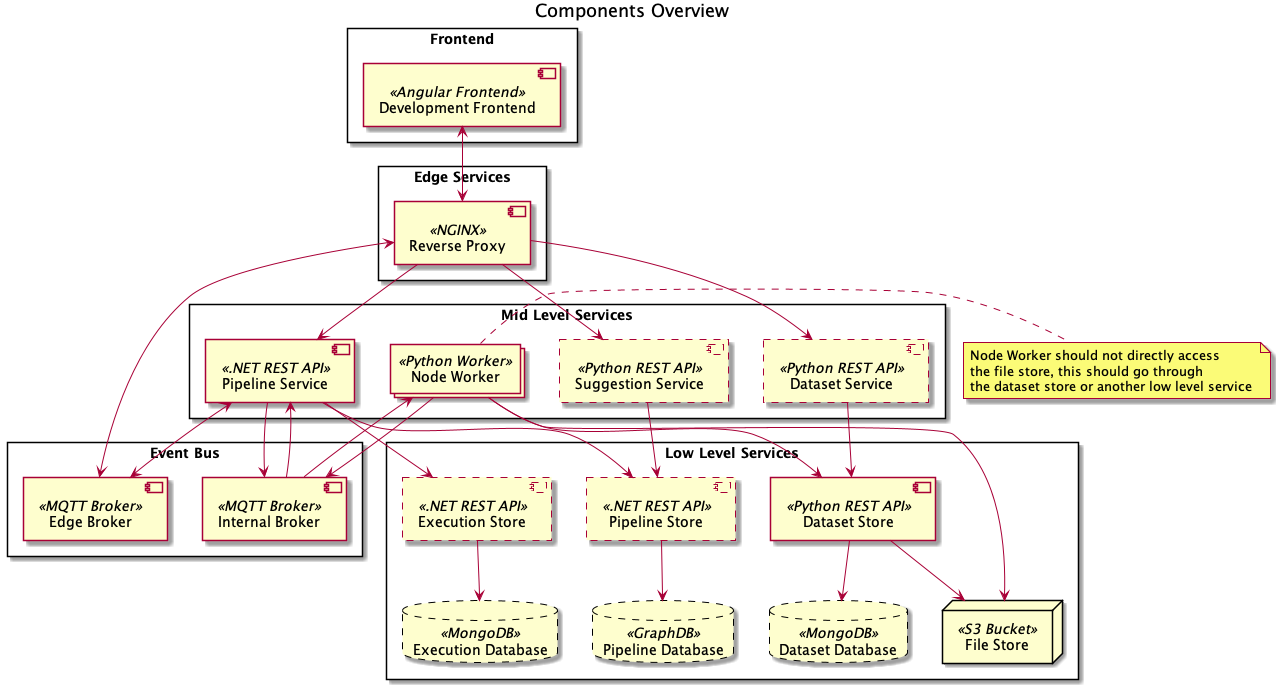

The diagram above was rendered by PlantUML. Its source (embedded in the PNG):
@startuml
'https://plantuml.com/deployment-diagram

title "Components Overview"

'Definitions'

rectangle "Frontend" {
    component "Development Frontend" << Angular Frontend >> as development_frontend
}

rectangle "Edge Services" {
    component "Reverse Proxy" << NGINX >> as reverse_proxy
}

rectangle "Event Bus"{
    component "Edge Broker" << MQTT Broker >> as message_broker_edge
    component "Internal Broker" << MQTT Broker >> as message_broker_internal
}

rectangle "Mid Level Services" {
    component "Pipeline Service" << .NET REST API >> as pipeline_service
    collections  "Node Worker" <<Python Worker>> as worker
    component #line.dashed "Suggestion Service" << Python REST API >> as suggestion_service
    component #line.dashed "Dataset Service" << Python REST API >> as dataset_service
}

rectangle "Low Level Services" {
    component #line.dashed "Pipeline Store" << .NET REST API >> as pipeline_store
    database #line.dashed "Pipeline Database" << GraphDB >> as pipeline_db
    
    component #line.dashed "Execution Store" << .NET REST API >> as execution_store
    database #line.dashed "Execution Database" << MongoDB >> as execution_db
    
    component "Dataset Store" << Python REST API >> as dataset_store
    node "File Store" << S3 Bucket >> as file_store
    database #line.dashed "Dataset Database" << MongoDB >> as dataset_db
    
    /'
    component #line.dashed "Operation Store" << Python REST API >> as operation_store
    database #line.dashed "Operation Database" << MongoDB >> as operation_db

    component #line.dashed "Event Logging" << Logstash? >> as event_logging
    database #line.dashed "Event Database" << Elasticsearch >> as event_db    
    '/
}

'Interaction'

development_frontend <--> reverse_proxy

reverse_proxy --> pipeline_service 
reverse_proxy --> suggestion_service
reverse_proxy --> dataset_service
reverse_proxy <--> message_broker_edge


pipeline_store --> pipeline_db
dataset_store --> dataset_db
dataset_store --> file_store
execution_store --> execution_db 

/'
operation_store --> operation_db
event_logging --> event_db
'/

pipeline_service --> message_broker_internal
message_broker_internal --> worker 
pipeline_service <-- message_broker_internal
message_broker_internal <-- worker 

'message_broker --> event_logging

worker --> dataset_store
note right of worker 
    Node Worker should not directly access 
    the file store, this should go through 
    the dataset store or another low level service 
end note    
worker --> file_store
'worker -->operation_store
suggestion_service --> pipeline_store
pipeline_service --> execution_store
pipeline_service --> pipeline_store
dataset_service --> dataset_store

pipeline_service <--> message_broker_edge
@enduml